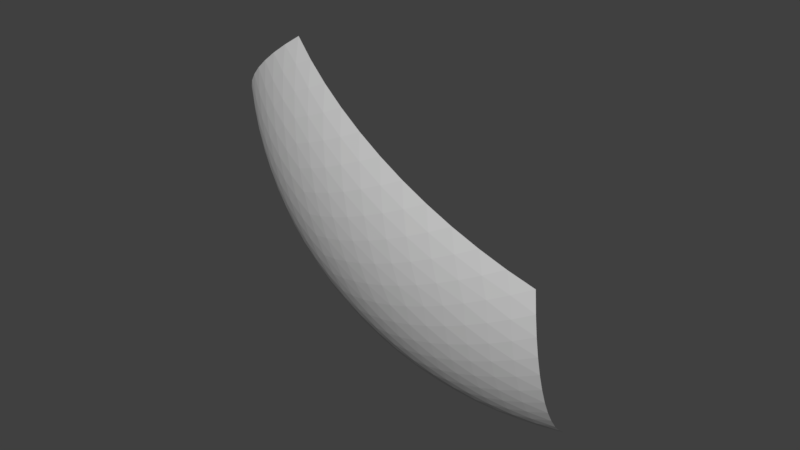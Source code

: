 # Source: Planet_water_part_10.blend  (saved by Blender 2.77.0; exported with 4.5.12 LTS)
import bpy
from mathutils import Matrix  # noqa: F401  (used for matrix-valued properties, if any)

bpy.ops.wm.read_factory_settings(use_empty=True)
scene = bpy.context.scene
scene.name = 'Scene'

# ---- collections
col_collection_1 = bpy.data.collections.new('Collection 1'); scene.collection.children.link(col_collection_1)

# ---- world
world_world = bpy.data.worlds.new('World'); scene.world = world_world
world_world.color = (0.05088, 0.05088, 0.05088)
world_world.use_sun_shadow = False
world_world.sun_shadow_jitter_overblur = 0.0
world_world.cycles.sampling_method = 'MANUAL'

# ---- meshes
me_planet_water_part_10 = bpy.data.meshes.new('Planet water part 10')
me_planet_water_part_10.from_pydata([(-0.3609, -0.2622, -0.5828), (0.137, -0.4236, -0.5833), (-0.2233, -0.6853, 0.1373), (0.2226, -0.6853, -0.1383), (-0.5831, -0.4236, -0.1384), (-0.2032, -0.6241, -0.3284), (-0.1841, -0.7012, 0.1131), (-0.1441, -0.714, 0.08834), (-0.1035, -0.7236, 0.06323), (-0.06242, -0.7301, 0.03784), (-0.02106, -0.7333, 0.01227), (0.02038, -0.7333, -0.01334), (0.06174, -0.73, -0.0389), (0.1028, -0.7236, -0.06429), (0.1434, -0.7139, -0.0894), (0.1834, -0.7012, -0.1141), (0.09065, -0.4173, -0.5968), (0.04392, -0.4092, -0.6076), (-0.003003, -0.3993, -0.6157), (-0.04992, -0.3877, -0.6211), (-0.09661, -0.3743, -0.6238), (-0.1429, -0.3593, -0.6238), (-0.1885, -0.3427, -0.621), (-0.2333, -0.3247, -0.6154), (-0.2771, -0.3051, -0.6072), (-0.3197, -0.2843, -0.5963), (0.2193, -0.6751, -0.1858), (0.2149, -0.6619, -0.2324), (0.2097, -0.6459, -0.278), (0.2035, -0.627, -0.3224), (0.1964, -0.6053, -0.3653), (0.1884, -0.581, -0.4067), (0.1796, -0.5541, -0.4463), (0.17, -0.5248, -0.4839), (0.1597, -0.4932, -0.5194), (0.1487, -0.4594, -0.5526), (-0.5744, -0.4173, -0.1857), (-0.5632, -0.4092, -0.2323), (-0.5496, -0.3993, -0.2778), (-0.5336, -0.3876, -0.3221), (-0.5152, -0.3743, -0.365), (-0.4945, -0.3593, -0.4063), (-0.4717, -0.3427, -0.4459), (-0.4468, -0.3246, -0.4834), (-0.42, -0.3051, -0.5189), (-0.3913, -0.2843, -0.552), (-0.2642, -0.6751, 0.1131), (-0.304, -0.662, 0.08833), (-0.3424, -0.6459, 0.06321), (-0.3794, -0.627, 0.03782), (-0.4146, -0.6053, 0.01226), (-0.4481, -0.581, -0.01336), (-0.4795, -0.5541, -0.03892), (-0.5089, -0.5248, -0.06431), (-0.536, -0.4932, -0.08941), (-0.5608, -0.4594, -0.1141), (-0.2223, -0.6001, -0.3593), (-0.2406, -0.5741, -0.3888), (-0.2581, -0.546, -0.417), (-0.2746, -0.5161, -0.4438), (-0.2902, -0.4843, -0.469), (-0.3048, -0.4508, -0.4925), (-0.3184, -0.4157, -0.5143), (-0.3308, -0.3792, -0.5343), (-0.342, -0.3414, -0.5524), (-0.3521, -0.3023, -0.5686), (-0.1736, -0.6159, -0.3593), (-0.1435, -0.6056, -0.389), (-0.1129, -0.5931, -0.4172), (-0.08192, -0.5786, -0.444), (-0.05062, -0.562, -0.4692), (-0.01915, -0.5434, -0.4928), (0.01239, -0.523, -0.5147), (0.04388, -0.5007, -0.5347), (0.07522, -0.4766, -0.5529), (0.1063, -0.4509, -0.5691), (0.1851, -0.6918, -0.1594), (0.147, -0.696, -0.1799), (0.1083, -0.6976, -0.1998), (0.06928, -0.6969, -0.219), (0.02999, -0.6936, -0.2375), (-0.009409, -0.688, -0.255), (-0.04877, -0.6799, -0.2717), (-0.08797, -0.6694, -0.2875), (-0.1269, -0.6566, -0.3022), (-0.1653, -0.6415, -0.3159), (-0.2088, -0.6415, -0.289), (-0.2138, -0.6566, -0.2485), (-0.218, -0.6694, -0.2071), (-0.2214, -0.6799, -0.165), (-0.224, -0.688, -0.1224), (-0.2259, -0.6936, -0.07929), (-0.227, -0.6969, -0.03592), (-0.2273, -0.6977, 0.007574), (-0.2267, -0.696, 0.05104), (-0.2254, -0.6919, 0.09433), (-0.5566, -0.4509, -0.1594), (-0.5282, -0.4767, -0.18), (-0.498, -0.5007, -0.1998), (-0.466, -0.523, -0.219), (-0.4324, -0.5435, -0.2375), (-0.3972, -0.562, -0.255), (-0.3607, -0.5786, -0.2717), (-0.3228, -0.5931, -0.2875), (-0.2839, -0.6056, -0.3022), (-0.2439, -0.6159, -0.3159), (-0.1707, -0.6581, -0.276), (-0.132, -0.6726, -0.2619), (-0.1754, -0.6726, -0.2351), (-0.0928, -0.6848, -0.2467), (-0.1364, -0.6864, -0.2205), (-0.1793, -0.6848, -0.1932), (-0.05325, -0.6946, -0.2305), (-0.09685, -0.6979, -0.2048), (-0.14, -0.6979, -0.1781), (-0.1824, -0.6946, -0.1506), (-0.0135, -0.702, -0.2132), (-0.05692, -0.7071, -0.1879), (-0.1001, -0.7087, -0.1618), (-0.1428, -0.7071, -0.1349), (-0.1848, -0.702, -0.1073), (0.02634, -0.707, -0.195), (-0.01673, -0.7137, -0.1701), (-0.05974, -0.7171, -0.1443), (-0.1025, -0.7171, -0.1179), (-0.1447, -0.7137, -0.09096), (-0.1863, -0.707, -0.06358), (0.0661, -0.7094, -0.1759), (0.02356, -0.7178, -0.1512), (-0.01911, -0.7229, -0.1257), (-0.06169, -0.7245, -0.09974), (-0.104, -0.7229, -0.07328), (-0.1458, -0.7178, -0.04649), (-0.187, -0.7094, -0.01949), (0.1056, -0.7092, -0.156), (0.0638, -0.7192, -0.1314), (0.02165, -0.7259, -0.1061), (-0.02061, -0.7293, -0.08044), (-0.06278, -0.7293, -0.05437), (-0.1047, -0.7259, -0.02807), (-0.1461, -0.7192, -0.00165), (-0.1868, -0.7092, 0.02476), (0.1448, -0.7065, -0.1354), (0.1038, -0.718, -0.1107), (0.06236, -0.7262, -0.08562), (0.0206, -0.7311, -0.06012), (-0.02125, -0.7328, -0.03435), (-0.06302, -0.7311, -0.008435), (-0.1045, -0.7262, 0.01751), (-0.1455, -0.718, 0.04336), (-0.1859, -0.7065, 0.06901), (-0.2628, -0.5912, -0.3463), (-0.3026, -0.5801, -0.3323), (-0.281, -0.5644, -0.3755), (-0.3415, -0.5669, -0.3172), (-0.3207, -0.5525, -0.3612), (-0.2983, -0.5356, -0.4034), (-0.3792, -0.5515, -0.3011), (-0.3594, -0.5385, -0.3457), (-0.3379, -0.5229, -0.3887), (-0.3148, -0.5048, -0.4298), (-0.4157, -0.5341, -0.284), (-0.3971, -0.5222, -0.3292), (-0.3766, -0.5079, -0.3729), (-0.3543, -0.4911, -0.4148), (-0.3304, -0.4721, -0.4547), (-0.4508, -0.5146, -0.266), (-0.4335, -0.5038, -0.3117), (-0.4142, -0.4906, -0.356), (-0.3929, -0.4751, -0.3985), (-0.3697, -0.4574, -0.4392), (-0.3449, -0.4376, -0.4779), (-0.4844, -0.4931, -0.2471), (-0.4685, -0.4832, -0.2932), (-0.4505, -0.4711, -0.338), (-0.4303, -0.4568, -0.3811), (-0.4082, -0.4403, -0.4226), (-0.3841, -0.4219, -0.462), (-0.3583, -0.4015, -0.4993), (-0.5163, -0.4697, -0.2274), (-0.5019, -0.4605, -0.2738), (-0.4853, -0.4493, -0.3189), (-0.4664, -0.436, -0.3626), (-0.4454, -0.4207, -0.4046), (-0.4223, -0.4036, -0.4448), (-0.3973, -0.3845, -0.4829), (-0.3705, -0.3638, -0.5189), (-0.5463, -0.4444, -0.2069), (-0.5336, -0.4358, -0.2534), (-0.5184, -0.4253, -0.2988), (-0.5009, -0.4129, -0.3429), (-0.4812, -0.3987, -0.3854), (-0.4592, -0.3827, -0.4262), (-0.4353, -0.3649, -0.4651), (-0.4093, -0.3456, -0.5019), (-0.3816, -0.3247, -0.5365), (-0.1355, -0.6326, -0.3464), (-0.1051, -0.6215, -0.3757), (-0.09676, -0.647, -0.3324), (-0.07413, -0.6083, -0.4036), (-0.06598, -0.6352, -0.3613), (-0.05752, -0.6591, -0.3173), (-0.04271, -0.5931, -0.4301), (-0.03459, -0.6213, -0.3889), (-0.02631, -0.6467, -0.3458), (-0.0179, -0.6689, -0.3012), (-0.01095, -0.5757, -0.455), (-0.002701, -0.6053, -0.415), (0.005556, -0.632, -0.3731), (0.01378, -0.6557, -0.3293), (0.02194, -0.6763, -0.2841), (0.02104, -0.5563, -0.4782), (0.02958, -0.587, -0.4395), (0.03797, -0.615, -0.3988), (0.04618, -0.6401, -0.3561), (0.05415, -0.6622, -0.3118), (0.06187, -0.6811, -0.2661), (0.05312, -0.5349, -0.4997), (0.06211, -0.5667, -0.4624), (0.07079, -0.5958, -0.4229), (0.07914, -0.6222, -0.3814), (0.0871, -0.6456, -0.3381), (0.09464, -0.6661, -0.2933), (0.1017, -0.6835, -0.2472), (0.08518, -0.5116, -0.5193), (0.09475, -0.5442, -0.4833), (0.1039, -0.5743, -0.4452), (0.1125, -0.6019, -0.4049), (0.1206, -0.6266, -0.3628), (0.1281, -0.6485, -0.3191), (0.1351, -0.6674, -0.2739), (0.1414, -0.6832, -0.2274), (0.1171, -0.4864, -0.5369), (0.1273, -0.5197, -0.5024), (0.137, -0.5507, -0.4655), (0.1461, -0.5792, -0.4266), (0.1544, -0.6051, -0.3857), (0.1621, -0.6282, -0.3432), (0.1691, -0.6486, -0.299), (0.1752, -0.666, -0.2536), (0.1806, -0.6805, -0.2069), (-0.1925, -0.5912, -0.3898), (-0.2106, -0.5644, -0.4191), (-0.1621, -0.5801, -0.4191), (-0.2278, -0.5356, -0.447), (-0.18, -0.5526, -0.4481), (-0.1313, -0.5669, -0.4471), (-0.2442, -0.5048, -0.4735), (-0.197, -0.5229, -0.4758), (-0.1488, -0.5385, -0.4759), (-0.09996, -0.5516, -0.4737), (-0.2595, -0.4721, -0.4985), (-0.213, -0.4912, -0.5021), (-0.1655, -0.5079, -0.5034), (-0.1172, -0.5222, -0.5022), (-0.06833, -0.5341, -0.4987), (-0.2739, -0.4376, -0.5218), (-0.2281, -0.4575, -0.5268), (-0.1812, -0.4752, -0.5294), (-0.1335, -0.4906, -0.5294), (-0.08522, -0.5038, -0.527), (-0.0365, -0.5146, -0.5221), (-0.2871, -0.4015, -0.5433), (-0.2421, -0.4219, -0.5498), (-0.196, -0.4404, -0.5538), (-0.1489, -0.4568, -0.5551), (-0.1012, -0.4711, -0.5539), (-0.053, -0.4832, -0.55), (-0.004567, -0.4931, -0.5436), (-0.2992, -0.3638, -0.563), (-0.255, -0.3846, -0.571), (-0.2096, -0.4036, -0.5763), (-0.1633, -0.4208, -0.5791), (-0.1162, -0.436, -0.5791), (-0.06857, -0.4493, -0.5765), (-0.02065, -0.4605, -0.5712), (0.02735, -0.4697, -0.5634), (-0.3101, -0.3247, -0.5807), (-0.2667, -0.3456, -0.5902), (-0.2221, -0.365, -0.597), (-0.1765, -0.3827, -0.6011), (-0.1301, -0.3987, -0.6025), (-0.08313, -0.413, -0.6012), (-0.03579, -0.4254, -0.5972), (0.0117, -0.4358, -0.5905), (0.05913, -0.4444, -0.5811), (-0.2494, -0.6326, -0.276), (-0.2542, -0.647, -0.2351), (-0.2892, -0.6215, -0.2619), (-0.2582, -0.6591, -0.1932), (-0.2938, -0.6352, -0.2205), (-0.328, -0.6083, -0.2467), (-0.2615, -0.6689, -0.1506), (-0.2977, -0.6467, -0.1781), (-0.3325, -0.6213, -0.2048), (-0.3657, -0.5931, -0.2304), (-0.264, -0.6763, -0.1073), (-0.3008, -0.6557, -0.1349), (-0.3363, -0.632, -0.1618), (-0.3701, -0.6053, -0.1879), (-0.4022, -0.5757, -0.2132), (-0.2657, -0.6811, -0.06358), (-0.3032, -0.6622, -0.09095), (-0.3393, -0.6401, -0.1179), (-0.3738, -0.615, -0.1443), (-0.4065, -0.5871, -0.17), (-0.4373, -0.5563, -0.195), (-0.2666, -0.6835, -0.01949), (-0.3048, -0.6661, -0.04648), (-0.3415, -0.6457, -0.07327), (-0.3766, -0.6222, -0.09973), (-0.41, -0.5958, -0.1257), (-0.4414, -0.5667, -0.1512), (-0.4708, -0.5349, -0.1759), (-0.2667, -0.6833, 0.02476), (-0.3054, -0.6674, -0.001652), (-0.3428, -0.6485, -0.02807), (-0.3785, -0.6266, -0.05437), (-0.4126, -0.6019, -0.08043), (-0.4447, -0.5744, -0.1061), (-0.4748, -0.5442, -0.1314), (-0.5027, -0.5116, -0.156), (-0.2659, -0.6805, 0.069), (-0.3052, -0.666, 0.04335), (-0.3431, -0.6486, 0.0175), (-0.3795, -0.6283, -0.008443), (-0.4141, -0.6051, -0.03435), (-0.4469, -0.5792, -0.06012), (-0.4777, -0.5507, -0.08563), (-0.5063, -0.5197, -0.1108), (-0.5327, -0.4864, -0.1354)], [], [(2, 46, 95), (0, 25, 65), (1, 35, 75), (4, 36, 96), (3, 15, 76), (85, 86, 5), (84, 106, 85), (83, 107, 84), (82, 109, 83), (81, 112, 82), (80, 116, 81), (79, 121, 80), (78, 127, 79), (77, 134, 78), (76, 142, 77), (85, 106, 86), (106, 87, 86), (84, 107, 106), (107, 108, 106), (106, 108, 87), (108, 88, 87), (83, 109, 107), (109, 110, 107), (107, 110, 108), (110, 111, 108), (108, 111, 88), (111, 89, 88), (82, 112, 109), (112, 113, 109), (109, 113, 110), (113, 114, 110), (110, 114, 111), (114, 115, 111), (111, 115, 89), (115, 90, 89), (81, 116, 112), (116, 117, 112), (112, 117, 113), (117, 118, 113), (113, 118, 114), (118, 119, 114), (114, 119, 115), (119, 120, 115), (115, 120, 90), (120, 91, 90), (80, 121, 116), (121, 122, 116), (116, 122, 117), (122, 123, 117), (117, 123, 118), (123, 124, 118), (118, 124, 119), (124, 125, 119), (119, 125, 120), (125, 126, 120), (120, 126, 91), (126, 92, 91), (79, 127, 121), (127, 128, 121), (121, 128, 122), (128, 129, 122), (122, 129, 123), (129, 130, 123), (123, 130, 124), (130, 131, 124), (124, 131, 125), (131, 132, 125), (125, 132, 126), (132, 133, 126), (126, 133, 92), (133, 93, 92), (78, 134, 127), (134, 135, 127), (127, 135, 128), (135, 136, 128), (128, 136, 129), (136, 137, 129), (129, 137, 130), (137, 138, 130), (130, 138, 131), (138, 139, 131), (131, 139, 132), (139, 140, 132), (132, 140, 133), (140, 141, 133), (133, 141, 93), (141, 94, 93), (77, 142, 134), (142, 143, 134), (134, 143, 135), (143, 144, 135), (135, 144, 136), (144, 145, 136), (136, 145, 137), (145, 146, 137), (137, 146, 138), (146, 147, 138), (138, 147, 139), (147, 148, 139), (139, 148, 140), (148, 149, 140), (140, 149, 141), (149, 150, 141), (141, 150, 94), (150, 95, 94), (76, 15, 142), (15, 14, 142), (142, 14, 143), (14, 13, 143), (143, 13, 144), (13, 12, 144), (144, 12, 145), (12, 11, 145), (145, 11, 146), (11, 10, 146), (146, 10, 147), (10, 9, 147), (147, 9, 148), (9, 8, 148), (148, 8, 149), (8, 7, 149), (149, 7, 150), (7, 6, 150), (150, 6, 95), (6, 2, 95), (105, 56, 5), (104, 151, 105), (103, 152, 104), (102, 154, 103), (101, 157, 102), (100, 161, 101), (99, 166, 100), (98, 172, 99), (97, 179, 98), (96, 187, 97), (105, 151, 56), (151, 57, 56), (104, 152, 151), (152, 153, 151), (151, 153, 57), (153, 58, 57), (103, 154, 152), (154, 155, 152), (152, 155, 153), (155, 156, 153), (153, 156, 58), (156, 59, 58), (102, 157, 154), (157, 158, 154), (154, 158, 155), (158, 159, 155), (155, 159, 156), (159, 160, 156), (156, 160, 59), (160, 60, 59), (101, 161, 157), (161, 162, 157), (157, 162, 158), (162, 163, 158), (158, 163, 159), (163, 164, 159), (159, 164, 160), (164, 165, 160), (160, 165, 60), (165, 61, 60), (100, 166, 161), (166, 167, 161), (161, 167, 162), (167, 168, 162), (162, 168, 163), (168, 169, 163), (163, 169, 164), (169, 170, 164), (164, 170, 165), (170, 171, 165), (165, 171, 61), (171, 62, 61), (99, 172, 166), (172, 173, 166), (166, 173, 167), (173, 174, 167), (167, 174, 168), (174, 175, 168), (168, 175, 169), (175, 176, 169), (169, 176, 170), (176, 177, 170), (170, 177, 171), (177, 178, 171), (171, 178, 62), (178, 63, 62), (98, 179, 172), (179, 180, 172), (172, 180, 173), (180, 181, 173), (173, 181, 174), (181, 182, 174), (174, 182, 175), (182, 183, 175), (175, 183, 176), (183, 184, 176), (176, 184, 177), (184, 185, 177), (177, 185, 178), (185, 186, 178), (178, 186, 63), (186, 64, 63), (97, 187, 179), (187, 188, 179), (179, 188, 180), (188, 189, 180), (180, 189, 181), (189, 190, 181), (181, 190, 182), (190, 191, 182), (182, 191, 183), (191, 192, 183), (183, 192, 184), (192, 193, 184), (184, 193, 185), (193, 194, 185), (185, 194, 186), (194, 195, 186), (186, 195, 64), (195, 65, 64), (96, 36, 187), (36, 37, 187), (187, 37, 188), (37, 38, 188), (188, 38, 189), (38, 39, 189), (189, 39, 190), (39, 40, 190), (190, 40, 191), (40, 41, 191), (191, 41, 192), (41, 42, 192), (192, 42, 193), (42, 43, 193), (193, 43, 194), (43, 44, 194), (194, 44, 195), (44, 45, 195), (195, 45, 65), (45, 0, 65), (66, 85, 5), (67, 196, 66), (68, 197, 67), (69, 199, 68), (70, 202, 69), (71, 206, 70), (72, 211, 71), (73, 217, 72), (74, 224, 73), (75, 232, 74), (66, 196, 85), (196, 84, 85), (67, 197, 196), (197, 198, 196), (196, 198, 84), (198, 83, 84), (68, 199, 197), (199, 200, 197), (197, 200, 198), (200, 201, 198), (198, 201, 83), (201, 82, 83), (69, 202, 199), (202, 203, 199), (199, 203, 200), (203, 204, 200), (200, 204, 201), (204, 205, 201), (201, 205, 82), (205, 81, 82), (70, 206, 202), (206, 207, 202), (202, 207, 203), (207, 208, 203), (203, 208, 204), (208, 209, 204), (204, 209, 205), (209, 210, 205), (205, 210, 81), (210, 80, 81), (71, 211, 206), (211, 212, 206), (206, 212, 207), (212, 213, 207), (207, 213, 208), (213, 214, 208), (208, 214, 209), (214, 215, 209), (209, 215, 210), (215, 216, 210), (210, 216, 80), (216, 79, 80), (72, 217, 211), (217, 218, 211), (211, 218, 212), (218, 219, 212), (212, 219, 213), (219, 220, 213), (213, 220, 214), (220, 221, 214), (214, 221, 215), (221, 222, 215), (215, 222, 216), (222, 223, 216), (216, 223, 79), (223, 78, 79), (73, 224, 217), (224, 225, 217), (217, 225, 218), (225, 226, 218), (218, 226, 219), (226, 227, 219), (219, 227, 220), (227, 228, 220), (220, 228, 221), (228, 229, 221), (221, 229, 222), (229, 230, 222), (222, 230, 223), (230, 231, 223), (223, 231, 78), (231, 77, 78), (74, 232, 224), (232, 233, 224), (224, 233, 225), (233, 234, 225), (225, 234, 226), (234, 235, 226), (226, 235, 227), (235, 236, 227), (227, 236, 228), (236, 237, 228), (228, 237, 229), (237, 238, 229), (229, 238, 230), (238, 239, 230), (230, 239, 231), (239, 240, 231), (231, 240, 77), (240, 76, 77), (75, 35, 232), (35, 34, 232), (232, 34, 233), (34, 33, 233), (233, 33, 234), (33, 32, 234), (234, 32, 235), (32, 31, 235), (235, 31, 236), (31, 30, 236), (236, 30, 237), (30, 29, 237), (237, 29, 238), (29, 28, 238), (238, 28, 239), (28, 27, 239), (239, 27, 240), (27, 26, 240), (240, 26, 76), (26, 3, 76), (56, 66, 5), (57, 241, 56), (58, 242, 57), (59, 244, 58), (60, 247, 59), (61, 251, 60), (62, 256, 61), (63, 262, 62), (64, 269, 63), (65, 277, 64), (56, 241, 66), (241, 67, 66), (57, 242, 241), (242, 243, 241), (241, 243, 67), (243, 68, 67), (58, 244, 242), (244, 245, 242), (242, 245, 243), (245, 246, 243), (243, 246, 68), (246, 69, 68), (59, 247, 244), (247, 248, 244), (244, 248, 245), (248, 249, 245), (245, 249, 246), (249, 250, 246), (246, 250, 69), (250, 70, 69), (60, 251, 247), (251, 252, 247), (247, 252, 248), (252, 253, 248), (248, 253, 249), (253, 254, 249), (249, 254, 250), (254, 255, 250), (250, 255, 70), (255, 71, 70), (61, 256, 251), (256, 257, 251), (251, 257, 252), (257, 258, 252), (252, 258, 253), (258, 259, 253), (253, 259, 254), (259, 260, 254), (254, 260, 255), (260, 261, 255), (255, 261, 71), (261, 72, 71), (62, 262, 256), (262, 263, 256), (256, 263, 257), (263, 264, 257), (257, 264, 258), (264, 265, 258), (258, 265, 259), (265, 266, 259), (259, 266, 260), (266, 267, 260), (260, 267, 261), (267, 268, 261), (261, 268, 72), (268, 73, 72), (63, 269, 262), (269, 270, 262), (262, 270, 263), (270, 271, 263), (263, 271, 264), (271, 272, 264), (264, 272, 265), (272, 273, 265), (265, 273, 266), (273, 274, 266), (266, 274, 267), (274, 275, 267), (267, 275, 268), (275, 276, 268), (268, 276, 73), (276, 74, 73), (64, 277, 269), (277, 278, 269), (269, 278, 270), (278, 279, 270), (270, 279, 271), (279, 280, 271), (271, 280, 272), (280, 281, 272), (272, 281, 273), (281, 282, 273), (273, 282, 274), (282, 283, 274), (274, 283, 275), (283, 284, 275), (275, 284, 276), (284, 285, 276), (276, 285, 74), (285, 75, 74), (65, 25, 277), (25, 24, 277), (277, 24, 278), (24, 23, 278), (278, 23, 279), (23, 22, 279), (279, 22, 280), (22, 21, 280), (280, 21, 281), (21, 20, 281), (281, 20, 282), (20, 19, 282), (282, 19, 283), (19, 18, 283), (283, 18, 284), (18, 17, 284), (284, 17, 285), (17, 16, 285), (285, 16, 75), (16, 1, 75), (86, 105, 5), (87, 286, 86), (88, 287, 87), (89, 289, 88), (90, 292, 89), (91, 296, 90), (92, 301, 91), (93, 307, 92), (94, 314, 93), (95, 322, 94), (86, 286, 105), (286, 104, 105), (87, 287, 286), (287, 288, 286), (286, 288, 104), (288, 103, 104), (88, 289, 287), (289, 290, 287), (287, 290, 288), (290, 291, 288), (288, 291, 103), (291, 102, 103), (89, 292, 289), (292, 293, 289), (289, 293, 290), (293, 294, 290), (290, 294, 291), (294, 295, 291), (291, 295, 102), (295, 101, 102), (90, 296, 292), (296, 297, 292), (292, 297, 293), (297, 298, 293), (293, 298, 294), (298, 299, 294), (294, 299, 295), (299, 300, 295), (295, 300, 101), (300, 100, 101), (91, 301, 296), (301, 302, 296), (296, 302, 297), (302, 303, 297), (297, 303, 298), (303, 304, 298), (298, 304, 299), (304, 305, 299), (299, 305, 300), (305, 306, 300), (300, 306, 100), (306, 99, 100), (92, 307, 301), (307, 308, 301), (301, 308, 302), (308, 309, 302), (302, 309, 303), (309, 310, 303), (303, 310, 304), (310, 311, 304), (304, 311, 305), (311, 312, 305), (305, 312, 306), (312, 313, 306), (306, 313, 99), (313, 98, 99), (93, 314, 307), (314, 315, 307), (307, 315, 308), (315, 316, 308), (308, 316, 309), (316, 317, 309), (309, 317, 310), (317, 318, 310), (310, 318, 311), (318, 319, 311), (311, 319, 312), (319, 320, 312), (312, 320, 313), (320, 321, 313), (313, 321, 98), (321, 97, 98), (94, 322, 314), (322, 323, 314), (314, 323, 315), (323, 324, 315), (315, 324, 316), (324, 325, 316), (316, 325, 317), (325, 326, 317), (317, 326, 318), (326, 327, 318), (318, 327, 319), (327, 328, 319), (319, 328, 320), (328, 329, 320), (320, 329, 321), (329, 330, 321), (321, 330, 97), (330, 96, 97), (95, 46, 322), (46, 47, 322), (322, 47, 323), (47, 48, 323), (323, 48, 324), (48, 49, 324), (324, 49, 325), (49, 50, 325), (325, 50, 326), (50, 51, 326), (326, 51, 327), (51, 52, 327), (327, 52, 328), (52, 53, 328), (328, 53, 329), (53, 54, 329), (329, 54, 330), (54, 55, 330), (330, 55, 96), (55, 4, 96)])
me_planet_water_part_10.use_remesh_preserve_volume = False
me_planet_water_part_10.use_remesh_preserve_attributes = False
me_planet_water_part_10.use_mirror_vertex_groups = False
me_planet_water_part_10.update()

# ---- objects
ob_planet_water_part_10 = bpy.data.objects.new('Planet water part 10', me_planet_water_part_10)

# ---- transforms, parenting, visibility, modifiers, constraints
ob_planet_water_part_10.location = (0.0, 0.0, 0.0)
ob_planet_water_part_10.lineart.crease_threshold = 0.0

# ---- collection membership
col_collection_1.objects.link(ob_planet_water_part_10)

# ---- scene / render settings (as saved in the file)
scene.frame_start = 1; scene.frame_end = 250; scene.frame_set(1)
scene.render.engine = 'BLENDER_EEVEE_NEXT'
scene.render.resolution_percentage = 50
scene.render.dither_intensity = 0.0
scene.cycles.use_denoising = False
scene.cycles.samples = 128
scene.cycles.sampling_pattern = 'TABULATED_SOBOL'
scene.cycles.light_sampling_threshold = 0.0
scene.cycles.use_adaptive_sampling = False
scene.cycles.use_light_tree = False
scene.cycles.blur_glossy = 0.0
scene.cycles.sample_clamp_indirect = 0.0
scene.view_settings.view_transform = 'Standard'
bpy.context.view_layer.update()

# ---- added for rendering (the .blend has no active camera and no usable light): camera, sun
cam_auto = bpy.data.cameras.new('AutoCamera')
cam_auto.lens = 50.0
cam_auto.sensor_width = 36.0
cam_auto.clip_end = 1000.0
ob_auto_camera = bpy.data.objects.new('AutoCamera', cam_auto)
scene.collection.objects.link(ob_auto_camera)
ob_auto_camera.location = (0.934023, -1.83484, 0.648138)
ob_auto_camera.rotation_euler = (1.09748, -7.21219e-08, 0.694738)
scene.camera = ob_auto_camera
light_auto_sun = bpy.data.lights.new('AutoSun', 'SUN')
light_auto_sun.energy = 3.0
light_auto_sun.angle = 0.0523599
ob_auto_sun = bpy.data.objects.new('AutoSun', light_auto_sun)
scene.collection.objects.link(ob_auto_sun)
ob_auto_sun.rotation_euler = (0.872665, 0.174533, 0.523599)
bpy.context.view_layer.update()

